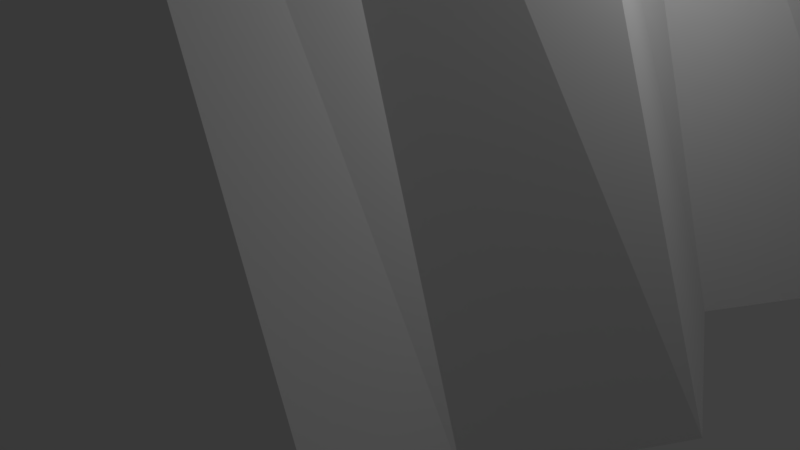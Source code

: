 # Source: wall.blend  (saved by Blender 2.79.0; exported with 4.5.12 LTS)
import bpy
from mathutils import Matrix  # noqa: F401  (used for matrix-valued properties, if any)

bpy.ops.wm.read_factory_settings(use_empty=True)
scene = bpy.context.scene
scene.name = 'Scene'

# ---- collections
col_collection_1 = bpy.data.collections.new('Collection 1'); scene.collection.children.link(col_collection_1)

# ---- world
world_world = bpy.data.worlds.new('World'); scene.world = world_world
world_world.color = (0.05088, 0.05088, 0.05088)
world_world.use_sun_shadow = False
world_world.sun_shadow_jitter_overblur = 0.0
world_world.cycles.sampling_method = 'MANUAL'

# ---- cameras
cam_camera = bpy.data.cameras.new('Camera')
cam_camera.clip_end = 100.0
cam_camera.lens = 35.0
cam_camera.sensor_width = 32.0
cam_camera.sensor_height = 18.0
cam_camera.ortho_scale = 7.314
cam_camera.dof.focus_distance = 0.0
cam_camera.dof.aperture_fstop = 128.0

# ---- lights
light_lamp = bpy.data.lights.new('Lamp', 'POINT')
light_lamp.transmission_factor = 0.0
light_lamp.cutoff_distance = 30.0
light_lamp.energy = 100.0
light_lamp.shadow_buffer_clip_start = 1.001
light_lamp.shadow_soft_size = 0.1
light_lamp.shadow_maximum_resolution = 0.006
light_lamp.use_absolute_resolution = True

# ---- meshes
me_cube_002 = bpy.data.meshes.new('Cube.002')
me_cube_002.from_pydata([(-2.446, -1.002, -0.9999), (-0.5217, -0.9992, 1.0), (-2.36, 0.9977, -0.9999), (-0.5502, 1.001, 1.0), (2.36, -0.9977, -1.0), (0.5499, -1.001, 1.0), (2.446, 1.002, -1.0), (0.5214, 0.9992, 1.0), (-2.403, -0.002406, -0.9999), (-0.5359, 0.0007958, 1.0), (2.403, 0.002406, -1.0), (0.5356, -0.0007963, 1.0), (-0.5431, 0.5008, 1.0), (2.425, 0.5024, -1.0), (-2.381, 0.4976, -0.9999), (0.5285, 0.4992, 1.0), (-2.425, -0.5068, -0.9999), (0.5428, -0.5052, 1.0), (-0.5287, -0.5036, 1.0), (2.381, -0.502, -1.0), (-1.799, 0.2486, -1.0), (0.3978, 0.2477, 0.7861), (-0.4072, 0.2498, 0.7861), (1.811, 0.2514, -1.0), (-0.4163, 0.7497, 0.7861), (1.824, 0.7514, -1.0), (-1.787, 0.7487, -1.0), (0.3887, 0.7477, 0.7861), (-0.3979, -0.2524, 0.7861), (1.799, -0.2508, -1.0), (-1.811, -0.2536, -0.9999), (0.4071, -0.2545, 0.7861), (-1.824, -0.7536, -0.9999), (0.4162, -0.7545, 0.7861), (-0.3888, -0.7524, 0.7861), (1.787, -0.7509, -1.0)], [], [(26, 24, 3, 2), (2, 3, 7, 6), (35, 33, 5, 4), (4, 5, 1, 0), (32, 35, 4, 0), (33, 34, 1, 5), (21, 22, 9, 11), (20, 23, 10, 8), (23, 21, 11, 10), (30, 28, 9, 8), (25, 27, 15, 13), (26, 25, 13, 14), (27, 24, 12, 15), (20, 22, 12, 14), (32, 34, 18, 16), (31, 28, 18, 17), (30, 29, 19, 16), (29, 31, 17, 19), (8, 9, 22, 20), (13, 15, 21, 23), (14, 13, 23, 20), (15, 12, 22, 21), (7, 3, 24, 27), (2, 6, 25, 26), (6, 7, 27, 25), (14, 12, 24, 26), (10, 11, 31, 29), (8, 10, 29, 30), (11, 9, 28, 31), (16, 18, 28, 30), (0, 1, 34, 32), (17, 18, 34, 33), (16, 19, 35, 32), (19, 17, 33, 35)])
me_cube_002.use_remesh_preserve_volume = False
me_cube_002.use_remesh_preserve_attributes = False
me_cube_002.use_mirror_vertex_groups = False
me_cube_002.update()

# ---- objects
ob_cube = bpy.data.objects.new('Cube', me_cube_002)
ob_lamp = bpy.data.objects.new('Lamp', light_lamp)
ob_camera = bpy.data.objects.new('Camera', cam_camera)

# ---- transforms, parenting, visibility, modifiers, constraints
ob_cube.location = (0.2067, -0.09968, 4.902)
ob_cube.rotation_euler = (0.009529, -9.377e-05, -0.00726)
ob_cube.scale = (1.89, 8.001, 4.963)
ob_cube.lineart.crease_threshold = 0.0
ob_lamp.location = (4.076, 1.005, 5.904)
ob_lamp.rotation_euler = (0.6503, 0.05522, 1.866)
ob_lamp.lock_rotations_4d = False
ob_lamp.empty_display_type = 'ARROWS'
ob_lamp.color = (0.0, 0.0, 0.0, 0.0)
ob_lamp.lineart.crease_threshold = 0.0
ob_camera.location = (7.481, -6.508, 5.344)
ob_camera.rotation_euler = (1.109, 0.0, 0.8149)
ob_camera.lock_rotations_4d = False
ob_camera.empty_display_type = 'ARROWS'
ob_camera.color = (0.0, 0.0, 0.0, 0.0)
ob_camera.display_type = 'WIRE'
ob_camera.lineart.crease_threshold = 0.0

# ---- collection membership
col_collection_1.objects.link(ob_cube)
col_collection_1.objects.link(ob_lamp)
col_collection_1.objects.link(ob_camera)

# ---- scene / render settings (as saved in the file)
scene.camera = ob_camera
scene.frame_start = 1; scene.frame_end = 250; scene.frame_set(1)
scene.render.engine = 'BLENDER_EEVEE_NEXT'
scene.render.resolution_percentage = 50
scene.render.dither_intensity = 0.0
scene.cycles.use_denoising = False
scene.cycles.samples = 128
scene.cycles.sampling_pattern = 'TABULATED_SOBOL'
scene.cycles.use_adaptive_sampling = False
scene.cycles.use_light_tree = False
scene.cycles.blur_glossy = 0.0
scene.cycles.sample_clamp_indirect = 0.0
scene.view_settings.view_transform = 'Standard'
bpy.context.view_layer.update()
